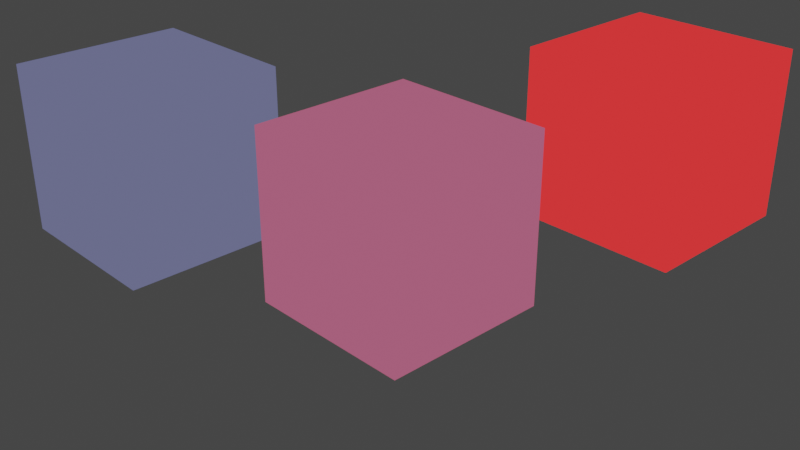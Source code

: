 # Source: Shadeless.blend  (saved by Blender 3.3.6; exported with 4.5.12 LTS)
import bpy
from mathutils import Matrix  # noqa: F401  (used for matrix-valued properties, if any)

bpy.ops.wm.read_factory_settings(use_empty=True)
scene = bpy.context.scene
scene.name = 'Scene'

# ---- collections
col_collection = bpy.data.collections.new('Collection'); scene.collection.children.link(col_collection)

# ---- materials (node trees are filled in below, after node groups)
mat_shadeless = bpy.data.materials.new('Shadeless')
mat_shadeless.alpha_threshold = 0.0
mat_shadeless.roughness = 0.5
mat_shadeless.line_color = (0.0, 0.0, 0.0, 1.0)

# ---- material node trees
mat_shadeless.use_nodes = True; mat_shadeless.node_tree.nodes.clear()
_N = mat_shadeless.node_tree.nodes; _L = mat_shadeless.node_tree.links
n0 = _N.new('ShaderNodeObjectInfo'); n0.name = 'Object Info'; n0.location = (-575, 361)
n1 = _N.new('ShaderNodeMath'); n1.name = 'Math'; n1.location = (-313, 291)
n1.operation = 'DIVIDE'
n1.inputs[1].default_value = 1.0
n2 = _N.new('ShaderNodeEmission'); n2.name = 'Emission'; n2.location = (293, 288)
n3 = _N.new('ShaderNodeValToRGB'); n3.name = 'ColorRamp'; n3.location = (-58, 307)
while len(n3.color_ramp.elements) > 1: n3.color_ramp.elements.remove(n3.color_ramp.elements[-1])
n3.color_ramp.elements[0].position = 0.0; n3.color_ramp.elements[0].color = (0.1112, 0.1232, 0.233, 1.0)
_e = n3.color_ramp.elements.new(1.0); _e.color = (1.0, 0.02631, 0.02201, 1.0)
n4 = _N.new('ShaderNodeOutputMaterial'); n4.name = 'Material Output'; n4.location = (536, 324)
_L.new(n1.outputs[0], n3.inputs[0])
_L.new(n3.outputs[0], n2.inputs[0])
_L.new(n2.outputs[0], n4.inputs[0])
_L.new(n0.outputs[5], n1.inputs[0])
n4.is_active_output = True

# ---- world
world_world = bpy.data.worlds.new('World'); scene.world = world_world
world_world.use_nodes = True; world_world.node_tree.nodes.clear()
_N = world_world.node_tree.nodes; _L = world_world.node_tree.links
n0 = _N.new('ShaderNodeOutputWorld'); n0.name = 'World Output'; n0.location = (300, 300)
n1 = _N.new('ShaderNodeBackground'); n1.name = 'Background'; n1.location = (10, 300)
n1.inputs[0].default_value = (0.05088, 0.05088, 0.05088, 1.0)
_L.new(n1.outputs[0], n0.inputs[0])
n0.is_active_output = True
world_world.color = (0.05088, 0.05088, 0.05088)
world_world.use_sun_shadow = False
world_world.sun_shadow_jitter_overblur = 0.0

# ---- cameras
cam_camera = bpy.data.cameras.new('Camera')
cam_camera.clip_end = 100.0
cam_camera.ortho_scale = 7.314

# ---- lights
light_light = bpy.data.lights.new('Light', 'POINT')
light_light.transmission_factor = 0.0
light_light.energy = 1000.0
light_light.shadow_soft_size = 0.1
light_light.shadow_maximum_resolution = 0.006
light_light.use_absolute_resolution = True

# ---- meshes
me_cube = bpy.data.meshes.new('Cube')
me_cube.from_pydata([(1.0, 1.0, 1.0), (1.0, 1.0, -1.0), (1.0, -1.0, 1.0), (1.0, -1.0, -1.0), (-1.0, 1.0, 1.0), (-1.0, 1.0, -1.0), (-1.0, -1.0, 1.0), (-1.0, -1.0, -1.0)], [], [(0, 4, 6, 2), (3, 2, 6, 7), (7, 6, 4, 5), (5, 1, 3, 7), (1, 0, 2, 3), (5, 4, 0, 1)])
_uv = me_cube.uv_layers.new(name='UVMap')
_uv.uv.foreach_set('vector', [0.625, 0.5, 0.875, 0.5, 0.875, 0.75, 0.625, 0.75, 0.375, 0.75, 0.625, 0.75, 0.625, 1.0, 0.375, 1.0, 0.375, 0.0, 0.625, 0.0, 0.625, 0.25, 0.375, 0.25, 0.125, 0.5, 0.375, 0.5, 0.375, 0.75, 0.125, 0.75, 0.375, 0.5, 0.625, 0.5, 0.625, 0.75, 0.375, 0.75, 0.375, 0.25, 0.625, 0.25, 0.625, 0.5, 0.375, 0.5])
me_cube.materials.append(mat_shadeless)
me_cube.use_mirror_vertex_groups = False
me_cube.update()
me_cube_001 = bpy.data.meshes.new('Cube.001')
me_cube_001.from_pydata([(1.0, 1.0, 1.0), (1.0, 1.0, -1.0), (1.0, -1.0, 1.0), (1.0, -1.0, -1.0), (-1.0, 1.0, 1.0), (-1.0, 1.0, -1.0), (-1.0, -1.0, 1.0), (-1.0, -1.0, -1.0)], [], [(0, 4, 6, 2), (3, 2, 6, 7), (7, 6, 4, 5), (5, 1, 3, 7), (1, 0, 2, 3), (5, 4, 0, 1)])
_uv = me_cube_001.uv_layers.new(name='UVMap')
_uv.uv.foreach_set('vector', [0.625, 0.5, 0.875, 0.5, 0.875, 0.75, 0.625, 0.75, 0.375, 0.75, 0.625, 0.75, 0.625, 1.0, 0.375, 1.0, 0.375, 0.0, 0.625, 0.0, 0.625, 0.25, 0.375, 0.25, 0.125, 0.5, 0.375, 0.5, 0.375, 0.75, 0.125, 0.75, 0.375, 0.5, 0.625, 0.5, 0.625, 0.75, 0.375, 0.75, 0.375, 0.25, 0.625, 0.25, 0.625, 0.5, 0.375, 0.5])
me_cube_001.materials.append(mat_shadeless)
me_cube_001.use_mirror_vertex_groups = False
me_cube_001.update()
me_cube_002 = bpy.data.meshes.new('Cube.002')
me_cube_002.from_pydata([(1.0, 1.0, 1.0), (1.0, 1.0, -1.0), (1.0, -1.0, 1.0), (1.0, -1.0, -1.0), (-1.0, 1.0, 1.0), (-1.0, 1.0, -1.0), (-1.0, -1.0, 1.0), (-1.0, -1.0, -1.0)], [], [(0, 4, 6, 2), (3, 2, 6, 7), (7, 6, 4, 5), (5, 1, 3, 7), (1, 0, 2, 3), (5, 4, 0, 1)])
_uv = me_cube_002.uv_layers.new(name='UVMap')
_uv.uv.foreach_set('vector', [0.625, 0.5, 0.875, 0.5, 0.875, 0.75, 0.625, 0.75, 0.375, 0.75, 0.625, 0.75, 0.625, 1.0, 0.375, 1.0, 0.375, 0.0, 0.625, 0.0, 0.625, 0.25, 0.375, 0.25, 0.125, 0.5, 0.375, 0.5, 0.375, 0.75, 0.125, 0.75, 0.375, 0.5, 0.625, 0.5, 0.625, 0.75, 0.375, 0.75, 0.375, 0.25, 0.625, 0.25, 0.625, 0.5, 0.375, 0.5])
me_cube_002.materials.append(mat_shadeless)
me_cube_002.use_mirror_vertex_groups = False
me_cube_002.update()

# ---- objects
ob_cube = bpy.data.objects.new('Cube', me_cube)
ob_light = bpy.data.objects.new('Light', light_light)
ob_camera = bpy.data.objects.new('Camera', cam_camera)
ob_cube_001 = bpy.data.objects.new('Cube.001', me_cube_001)
ob_cube_002 = bpy.data.objects.new('Cube.002', me_cube_002)

# ---- transforms, parenting, visibility, modifiers, constraints
ob_cube.location = (0.0, 0.0, 0.0)
ob_cube.lock_rotations_4d = False
ob_cube.empty_display_type = 'ARROWS'
ob_cube.lineart.crease_threshold = 0.0
ob_light.location = (4.076, 1.005, 5.904)
ob_light.rotation_euler = (0.6503, 0.05522, 1.866)
ob_light.lock_rotations_4d = False
ob_light.empty_display_type = 'ARROWS'
ob_light.color = (0.0, 0.0, 0.0, 0.0)
ob_light.lineart.crease_threshold = 0.0
ob_camera.location = (7.359, -6.926, 4.958)
ob_camera.rotation_euler = (1.109, 0.0, 0.8149)
ob_camera.lock_rotations_4d = False
ob_camera.empty_display_type = 'ARROWS'
ob_camera.color = (0.0, 0.0, 0.0, 0.0)
ob_camera.display_type = 'WIRE'
ob_camera.lineart.crease_threshold = 0.0
ob_cube_001.location = (0.8367, 3.111, 0.312)
ob_cube_001.lock_rotations_4d = False
ob_cube_001.empty_display_type = 'ARROWS'
ob_cube_001.lineart.crease_threshold = 0.0
ob_cube_002.location = (-2.935, -1.012, 0.1445)
ob_cube_002.lock_rotations_4d = False
ob_cube_002.empty_display_type = 'ARROWS'
ob_cube_002.lineart.crease_threshold = 0.0

# ---- collection membership
col_collection.objects.link(ob_cube)
col_collection.objects.link(ob_light)
col_collection.objects.link(ob_camera)
col_collection.objects.link(ob_cube_001)
col_collection.objects.link(ob_cube_002)

# ---- scene / render settings (as saved in the file)
scene.camera = ob_camera
scene.frame_start = 1; scene.frame_end = 250; scene.frame_set(1)
scene.render.engine = 'CYCLES'
scene.cycles.sampling_pattern = 'TABULATED_SOBOL'
scene.cycles.use_light_tree = False
scene.view_settings.view_transform = 'Filmic'
bpy.context.view_layer.update()
